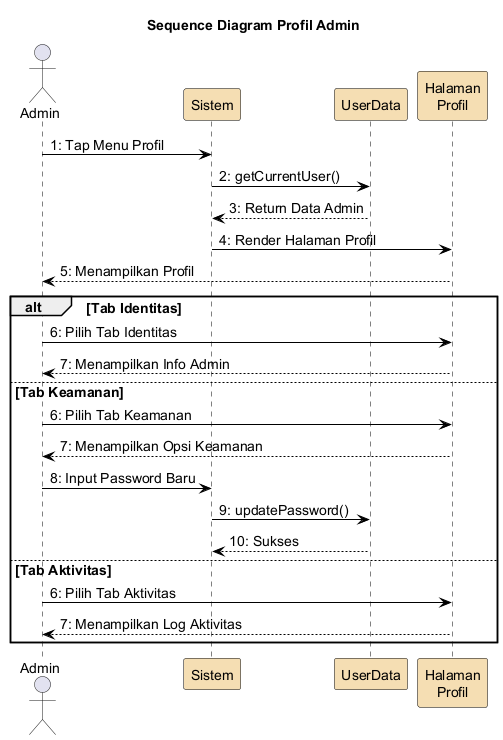

The diagram above was rendered by PlantUML. Its source (embedded in the PNG):
@startuml
skinparam backgroundColor White
skinparam ParticipantBorderColor Black
skinparam SequenceLifeLineBorderColor Black
skinparam ArrowColor Black
skinparam defaultFontSize 14
skinparam ParticipantBackgroundColor #F5DEB3

title Sequence Diagram Profil Admin

actor Admin
participant "Sistem" as sistem
participant "UserData" as userData
participant "Halaman\nProfil" as profil

Admin -> sistem : 1: Tap Menu Profil
sistem -> userData : 2: getCurrentUser()
userData --> sistem : 3: Return Data Admin
sistem -> profil : 4: Render Halaman Profil
profil --> Admin : 5: Menampilkan Profil
alt Tab Identitas
  Admin -> profil : 6: Pilih Tab Identitas
  profil --> Admin : 7: Menampilkan Info Admin
else Tab Keamanan
  Admin -> profil : 6: Pilih Tab Keamanan
  profil --> Admin : 7: Menampilkan Opsi Keamanan
  Admin -> sistem : 8: Input Password Baru
  sistem -> userData : 9: updatePassword()
  userData --> sistem : 10: Sukses
else Tab Aktivitas
  Admin -> profil : 6: Pilih Tab Aktivitas
  profil --> Admin : 7: Menampilkan Log Aktivitas
end

@enduml